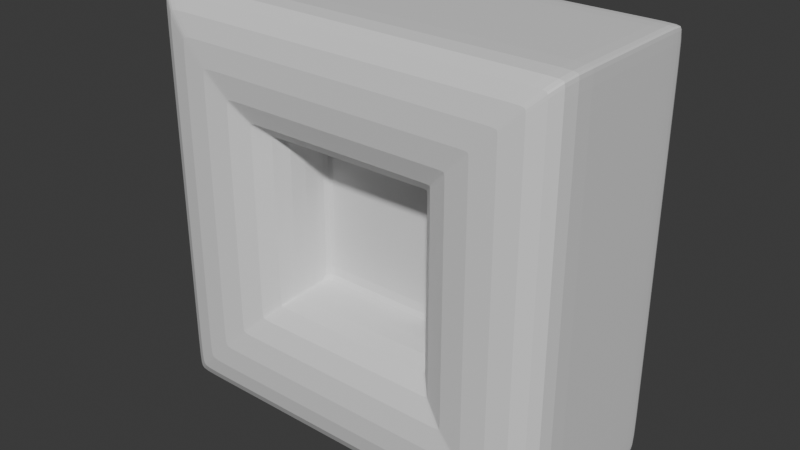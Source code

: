 # Source: ArrowsShooter.blend  (saved by Blender 5.1.29; exported with 4.5.12 LTS)
import bpy
from mathutils import Matrix  # noqa: F401  (used for matrix-valued properties, if any)

bpy.ops.wm.read_factory_settings(use_empty=True)
scene = bpy.context.scene
scene.name = 'Scene'

# ---- collections
col_collection = bpy.data.collections.new('Collection'); scene.collection.children.link(col_collection)

# ---- materials (node trees are filled in below, after node groups)
mat_material = bpy.data.materials.new('Material')
mat_material.alpha_threshold = 0.0
mat_material.use_backface_culling_lightprobe_volume = False
mat_material.roughness = 0.5
mat_material.line_color = (0.0, 0.0, 0.0, 1.0)

# ---- material node trees
mat_material.use_nodes = True; mat_material.node_tree.nodes.clear()
_N = mat_material.node_tree.nodes; _L = mat_material.node_tree.links
n0 = _N.new('ShaderNodeOutputMaterial'); n0.name = 'Material Output'; n0.location = (200, 100)
n1 = _N.new('ShaderNodeBsdfPrincipled'); n1.name = 'Principled BSDF'; n1.location = (-200, 100)
_L.new(n1.outputs[0], n0.inputs[0])
n0.is_active_output = True

# ---- world
world_world = bpy.data.worlds.new('World'); scene.world = world_world
world_world.use_nodes = True; world_world.node_tree.nodes.clear()
_N = world_world.node_tree.nodes; _L = world_world.node_tree.links
n0 = _N.new('ShaderNodeOutputWorld'); n0.name = 'World Output'; n0.location = (200, 100)
n1 = _N.new('ShaderNodeBackground'); n1.name = 'Background'; n1.location = (-200, 100)
n1.inputs[0].default_value = (0.05088, 0.05088, 0.05088, 1.0)
_L.new(n1.outputs[0], n0.inputs[0])
n0.is_active_output = True
world_world.color = (0.05088, 0.05088, 0.05088)
world_world.sun_shadow_jitter_overblur = 0.0

# ---- meshes
me_cube = bpy.data.meshes.new('Cube')
me_cube.from_pydata([(0.1647, -0.4142, 0.3728), (0.1647, -0.4142, -0.3728), (-0.5808, -0.4142, 0.3728), (-0.5808, -0.4142, -0.3728), (0.792, 0.5202, 1.0), (0.792, 0.5202, -1.0), (-1.208, 0.5202, 1.0), (-1.208, 0.5202, -1.0), (0.792, -0.4142, 1.0), (0.792, -0.4142, -1.0), (-1.208, -0.4142, 1.0), (-1.208, -0.4142, -1.0), (0.1647, -0.01074, 0.3728), (0.1647, -0.01074, -0.3728), (-0.5808, -0.01074, 0.3728), (-0.5808, -0.01074, -0.3728), (-1.145, 0.5202, -1.0), (-1.145, -0.4142, 1.0), (-1.145, 0.5202, 1.0), (-1.145, -0.4142, -1.0), (-0.5575, -0.4142, 0.3728), (-0.5575, -0.4142, -0.3728), (-0.5575, -0.01074, 0.3728), (-0.5575, -0.01074, -0.3728), (0.7775, 0.5202, 1.0), (0.7775, -0.4142, -1.0), (0.1593, -0.4142, -0.3728), (0.1593, -0.01074, -0.3728), (0.7775, 0.5202, -1.0), (0.7775, -0.4142, 1.0), (0.1593, -0.4142, 0.3728), (0.1593, -0.01074, 0.3728), (0.792, 0.3622, -1.0), (-1.208, 0.3622, 1.0), (-1.208, 0.3622, -1.0), (0.792, 0.3622, 1.0), (-1.145, 0.3622, -1.0), (-1.145, 0.3622, 1.0), (0.7775, 0.3622, 1.0), (0.7775, 0.3622, -1.0), (-1.208, -0.1987, -1.0), (0.792, -0.1987, 1.0), (-1.145, -0.1987, 1.0), (0.7775, -0.1987, 1.0), (0.792, -0.1987, -1.0), (-1.208, -0.1987, 1.0), (-1.145, -0.1987, -1.0), (0.7775, -0.1987, -1.0), (-0.184, 0.5202, -1.0), (-0.184, -0.4142, 1.0), (-0.1991, -0.4142, 0.3728), (-0.1991, -0.01074, 0.3728), (-0.184, 0.5202, 1.0), (-0.184, -0.4142, -1.0), (-0.1991, -0.4142, -0.3728), (-0.1991, -0.01074, -0.3728), (-0.184, 0.3622, 1.0), (-0.184, 0.3622, -1.0), (-0.184, -0.1987, 1.0), (-0.184, -0.1987, -1.0), (0.792, -0.4142, 0.9203), (-1.208, 0.5202, 0.9203), (-1.208, -0.4142, 0.9203), (0.792, 0.5202, 0.9203), (0.1647, -0.4142, 0.343), (-0.5808, -0.4142, 0.343), (0.1647, -0.01074, 0.343), (-0.5808, -0.01074, 0.343), (-0.5575, -0.01074, 0.343), (-1.145, 0.5202, 0.9203), (0.1593, -0.01074, 0.343), (0.7775, 0.5202, 0.9203), (0.792, 0.3622, 0.9203), (-1.208, 0.3622, 0.9203), (-1.208, -0.1987, 0.9203), (0.792, -0.1987, 0.9203), (-0.184, 0.5202, 0.9203), (-0.1991, -0.01074, 0.343), (0.792, -0.4142, -0.901), (-1.208, -0.4142, -0.901), (0.792, 0.5202, -0.901), (0.1647, -0.4142, -0.3358), (-0.5808, -0.4142, -0.3358), (0.1647, -0.01074, -0.3358), (-0.5808, -0.01074, -0.3358), (-0.5575, -0.01074, -0.3358), (-1.145, 0.5202, -0.901), (0.1593, -0.01074, -0.3358), (0.7775, 0.5202, -0.901), (0.792, 0.3622, -0.901), (-1.208, 0.3622, -0.901), (-1.208, -0.1987, -0.901), (0.792, -0.1987, -0.901), (-0.184, 0.5202, -0.901), (-0.1991, -0.01074, -0.3358), (-1.208, 0.5202, -0.901)], [], [(37, 18, 6, 33), (73, 33, 6, 61), (71, 24, 4, 63), (46, 19, 11, 40), (20, 2, 14, 22), (75, 41, 8, 60), (81, 1, 9, 78), (65, 2, 10, 62), (30, 0, 8, 29), (21, 3, 11, 19), (68, 22, 14, 67), (64, 0, 12, 66), (26, 1, 13, 27), (82, 3, 15, 84), (3, 21, 23, 15), (77, 51, 22, 68), (54, 21, 19, 53), (2, 20, 17, 10), (50, 20, 22, 51), (59, 53, 19, 46), (61, 6, 18, 69), (56, 52, 18, 37), (35, 4, 24, 38), (44, 9, 25, 47), (0, 30, 31, 12), (1, 26, 25, 9), (66, 12, 31, 70), (54, 26, 27, 55), (50, 30, 29, 49), (76, 52, 24, 71), (5, 32, 39, 28), (41, 35, 38, 43), (58, 56, 37, 42), (48, 57, 36, 16), (63, 4, 35, 72), (16, 36, 34, 7), (74, 45, 33, 73), (42, 37, 33, 45), (17, 42, 45, 10), (62, 10, 45, 74), (49, 58, 42, 17), (8, 41, 43, 29), (32, 44, 47, 39), (57, 59, 46, 36), (72, 35, 41, 75), (36, 46, 40, 34), (39, 47, 59, 57), (29, 43, 58, 49), (28, 39, 57, 48), (43, 38, 56, 58), (69, 18, 52, 76), (20, 50, 49, 17), (21, 54, 55, 23), (38, 24, 52, 56), (47, 25, 53, 59), (30, 50, 51, 31), (26, 54, 53, 25), (70, 31, 51, 77), (87, 70, 77, 94), (86, 69, 76, 93), (89, 72, 75, 92), (79, 62, 74, 91), (91, 74, 73, 90), (80, 63, 72, 89), (93, 76, 71, 88), (83, 66, 70, 87), (95, 61, 69, 86), (94, 77, 68, 85), (2, 65, 67, 14), (81, 64, 66, 83), (85, 68, 67, 84), (82, 65, 62, 79), (0, 64, 60, 8), (92, 75, 60, 78), (88, 71, 63, 80), (90, 73, 61, 95), (34, 90, 95, 7), (28, 88, 80, 5), (44, 92, 78, 9), (3, 82, 79, 11), (23, 85, 84, 15), (1, 81, 83, 13), (55, 94, 85, 23), (7, 95, 86, 16), (13, 83, 87, 27), (48, 93, 88, 28), (5, 80, 89, 32), (40, 91, 90, 34), (11, 79, 91, 40), (32, 89, 92, 44), (16, 86, 93, 48), (27, 87, 94, 55), (65, 82, 84, 67), (64, 81, 78, 60)])
_uv = me_cube.uv_layers.new(name='UVMap')
_uv.uv.foreach_set('vector', [0.8327, 0.7422, 0.875, 0.7422, 0.875, 0.75, 0.8327, 0.75, 0.615, 0.9577, 0.625, 0.9577, 0.625, 1.0, 0.615, 1.0, 0.615, 0.2482, 0.625, 0.2482, 0.625, 0.25, 0.615, 0.25, 0.3173, 0.7422, 0.375, 0.7422, 0.375, 0.75, 0.3173, 0.75, 0.5305, 0.6536, 0.5305, 0.6555, 0.5305, 0.6555, 0.5305, 0.6536, 0.615, 0.4423, 0.625, 0.4423, 0.625, 0.5, 0.615, 0.5, 0.4725, 0.5945, 0.4695, 0.5945, 0.375, 0.5, 0.3874, 0.5, 0.5281, 0.6555, 0.5305, 0.6555, 0.625, 0.75, 0.615, 0.75, 0.5305, 0.5949, 0.5305, 0.5945, 0.625, 0.5, 0.625, 0.5018, 0.4695, 0.6536, 0.4695, 0.6555, 0.375, 0.75, 0.375, 0.7422, 0.5281, 0.6536, 0.5305, 0.6536, 0.5305, 0.6555, 0.5281, 0.6555, 0.5281, 0.5945, 0.5305, 0.5945, 0.5305, 0.5945, 0.5281, 0.5945, 0.4695, 0.5949, 0.4695, 0.5945, 0.4695, 0.5945, 0.4695, 0.5949, 0.4725, 0.6555, 0.4695, 0.6555, 0.4695, 0.6555, 0.4725, 0.6555, 0.4695, 0.6555, 0.4695, 0.6536, 0.4695, 0.6536, 0.4695, 0.6555, 0.5281, 0.6243, 0.5305, 0.6243, 0.5305, 0.6536, 0.5281, 0.6536, 0.4695, 0.6243, 0.4695, 0.6536, 0.375, 0.7422, 0.375, 0.622, 0.5305, 0.6555, 0.5305, 0.6536, 0.625, 0.7422, 0.625, 0.75, 0.5305, 0.6243, 0.5305, 0.6536, 0.5305, 0.6536, 0.5305, 0.6243, 0.3173, 0.622, 0.375, 0.622, 0.375, 0.7422, 0.3173, 0.7422, 0.615, 0.0, 0.625, 0.0, 0.625, 0.007816, 0.615, 0.007816, 0.8327, 0.622, 0.875, 0.622, 0.875, 0.7422, 0.8327, 0.7422, 0.8327, 0.5, 0.875, 0.5, 0.875, 0.5018, 0.8327, 0.5018, 0.3173, 0.5, 0.375, 0.5, 0.375, 0.5018, 0.3173, 0.5018, 0.5305, 0.5945, 0.5305, 0.5949, 0.5305, 0.5949, 0.5305, 0.5945, 0.4695, 0.5945, 0.4695, 0.5949, 0.375, 0.5018, 0.375, 0.5, 0.5281, 0.5945, 0.5305, 0.5945, 0.5305, 0.5949, 0.5281, 0.5949, 0.4695, 0.6243, 0.4695, 0.5949, 0.4695, 0.5949, 0.4695, 0.6243, 0.5305, 0.6243, 0.5305, 0.5949, 0.625, 0.5018, 0.625, 0.622, 0.615, 0.128, 0.625, 0.128, 0.625, 0.2482, 0.615, 0.2482, 0.125, 0.5, 0.1673, 0.5, 0.1673, 0.5018, 0.125, 0.5018, 0.6827, 0.5, 0.8327, 0.5, 0.8327, 0.5018, 0.6827, 0.5018, 0.6827, 0.622, 0.8327, 0.622, 0.8327, 0.7422, 0.6827, 0.7422, 0.125, 0.622, 0.1673, 0.622, 0.1673, 0.7422, 0.125, 0.7422, 0.615, 0.25, 0.625, 0.25, 0.625, 0.2923, 0.615, 0.2923, 0.125, 0.7422, 0.1673, 0.7422, 0.1673, 0.75, 0.125, 0.75, 0.615, 0.8077, 0.625, 0.8077, 0.625, 0.9577, 0.615, 0.9577, 0.6827, 0.7422, 0.8327, 0.7422, 0.8327, 0.75, 0.6827, 0.75, 0.625, 0.7422, 0.6827, 0.7422, 0.6827, 0.75, 0.625, 0.75, 0.615, 0.75, 0.625, 0.75, 0.625, 0.8077, 0.615, 0.8077, 0.625, 0.622, 0.6827, 0.622, 0.6827, 0.7422, 0.625, 0.7422, 0.625, 0.5, 0.6827, 0.5, 0.6827, 0.5018, 0.625, 0.5018, 0.1673, 0.5, 0.3173, 0.5, 0.3173, 0.5018, 0.1673, 0.5018, 0.1673, 0.622, 0.3173, 0.622, 0.3173, 0.7422, 0.1673, 0.7422, 0.615, 0.2923, 0.625, 0.2923, 0.625, 0.4423, 0.615, 0.4423, 0.1673, 0.7422, 0.3173, 0.7422, 0.3173, 0.75, 0.1673, 0.75, 0.1673, 0.5018, 0.3173, 0.5018, 0.3173, 0.622, 0.1673, 0.622, 0.625, 0.5018, 0.6827, 0.5018, 0.6827, 0.622, 0.625, 0.622, 0.125, 0.5018, 0.1673, 0.5018, 0.1673, 0.622, 0.125, 0.622, 0.6827, 0.5018, 0.8327, 0.5018, 0.8327, 0.622, 0.6827, 0.622, 0.615, 0.007816, 0.625, 0.007816, 0.625, 0.128, 0.615, 0.128, 0.5305, 0.6536, 0.5305, 0.6243, 0.625, 0.622, 0.625, 0.7422, 0.4695, 0.6536, 0.4695, 0.6243, 0.4695, 0.6243, 0.4695, 0.6536, 0.8327, 0.5018, 0.875, 0.5018, 0.875, 0.622, 0.8327, 0.622, 0.3173, 0.5018, 0.375, 0.5018, 0.375, 0.622, 0.3173, 0.622, 0.5305, 0.5949, 0.5305, 0.6243, 0.5305, 0.6243, 0.5305, 0.5949, 0.4695, 0.5949, 0.4695, 0.6243, 0.375, 0.622, 0.375, 0.5018, 0.5281, 0.5949, 0.5305, 0.5949, 0.5305, 0.6243, 0.5281, 0.6243, 0.4725, 0.5949, 0.5281, 0.5949, 0.5281, 0.6243, 0.4725, 0.6243, 0.3874, 0.007816, 0.615, 0.007816, 0.615, 0.128, 0.3874, 0.128, 0.3874, 0.2923, 0.615, 0.2923, 0.615, 0.4423, 0.3874, 0.4423, 0.3874, 0.75, 0.615, 0.75, 0.615, 0.8077, 0.3874, 0.8077, 0.3874, 0.8077, 0.615, 0.8077, 0.615, 0.9577, 0.3874, 0.9577, 0.3874, 0.25, 0.615, 0.25, 0.615, 0.2923, 0.3874, 0.2923, 0.3874, 0.128, 0.615, 0.128, 0.615, 0.2482, 0.3874, 0.2482, 0.4725, 0.5945, 0.5281, 0.5945, 0.5281, 0.5949, 0.4725, 0.5949, 0.3874, 0.0, 0.615, 0.0, 0.615, 0.007816, 0.3874, 0.007816, 0.4725, 0.6243, 0.5281, 0.6243, 0.5281, 0.6536, 0.4725, 0.6536, 0.5305, 0.6555, 0.5281, 0.6555, 0.5281, 0.6555, 0.5305, 0.6555, 0.4725, 0.5945, 0.5281, 0.5945, 0.5281, 0.5945, 0.4725, 0.5945, 0.4725, 0.6536, 0.5281, 0.6536, 0.5281, 0.6555, 0.4725, 0.6555, 0.4725, 0.6555, 0.5281, 0.6555, 0.615, 0.75, 0.3874, 0.75, 0.5305, 0.5945, 0.5281, 0.5945, 0.615, 0.5, 0.625, 0.5, 0.3874, 0.4423, 0.615, 0.4423, 0.615, 0.5, 0.3874, 0.5, 0.3874, 0.2482, 0.615, 0.2482, 0.615, 0.25, 0.3874, 0.25, 0.3874, 0.9577, 0.615, 0.9577, 0.615, 1.0, 0.3874, 1.0, 0.375, 0.9577, 0.3874, 0.9577, 0.3874, 1.0, 0.375, 1.0, 0.375, 0.2482, 0.3874, 0.2482, 0.3874, 0.25, 0.375, 0.25, 0.375, 0.4423, 0.3874, 0.4423, 0.3874, 0.5, 0.375, 0.5, 0.4695, 0.6555, 0.4725, 0.6555, 0.3874, 0.75, 0.375, 0.75, 0.4695, 0.6536, 0.4725, 0.6536, 0.4725, 0.6555, 0.4695, 0.6555, 0.4695, 0.5945, 0.4725, 0.5945, 0.4725, 0.5945, 0.4695, 0.5945, 0.4695, 0.6243, 0.4725, 0.6243, 0.4725, 0.6536, 0.4695, 0.6536, 0.375, 0.0, 0.3874, 0.0, 0.3874, 0.007816, 0.375, 0.007816, 0.4695, 0.5945, 0.4725, 0.5945, 0.4725, 0.5949, 0.4695, 0.5949, 0.375, 0.128, 0.3874, 0.128, 0.3874, 0.2482, 0.375, 0.2482, 0.375, 0.25, 0.3874, 0.25, 0.3874, 0.2923, 0.375, 0.2923, 0.375, 0.8077, 0.3874, 0.8077, 0.3874, 0.9577, 0.375, 0.9577, 0.375, 0.75, 0.3874, 0.75, 0.3874, 0.8077, 0.375, 0.8077, 0.375, 0.2923, 0.3874, 0.2923, 0.3874, 0.4423, 0.375, 0.4423, 0.375, 0.007816, 0.3874, 0.007816, 0.3874, 0.128, 0.375, 0.128, 0.4695, 0.5949, 0.4725, 0.5949, 0.4725, 0.6243, 0.4695, 0.6243, 0.5281, 0.6555, 0.4725, 0.6555, 0.4725, 0.6555, 0.5281, 0.6555, 0.5281, 0.5945, 0.4725, 0.5945, 0.3874, 0.5, 0.615, 0.5])
me_cube.materials.append(mat_material)
me_cube.use_mirror_vertex_groups = False
me_cube.update()

# ---- objects
ob_cube = bpy.data.objects.new('Cube', me_cube)

# ---- transforms, parenting, visibility, modifiers, constraints
ob_cube.location = (0.0, 0.0, 0.0)
ob_cube.lock_rotations_4d = False
ob_cube.empty_display_type = 'ARROWS'
ob_cube.lineart.crease_threshold = 0.0
_m = ob_cube.modifiers.new('Subdivision', 'SUBSURF')
_m.levels = 3

# ---- collection membership
col_collection.objects.link(ob_cube)

# ---- scene / render settings (as saved in the file)
scene.frame_start = 1; scene.frame_end = 250; scene.frame_set(1)
scene.render.engine = 'BLENDER_EEVEE_NEXT'
scene.render.bake_bias = 0.0
scene.render.bake_samples = 0
scene.cycles.sampling_pattern = 'TABULATED_SOBOL'
scene.eevee.use_volume_custom_range = False
bpy.context.view_layer.update()

# ---- added for rendering (the .blend has no active camera and no usable light): camera, sun
cam_auto = bpy.data.cameras.new('AutoCamera')
cam_auto.lens = 50.0
cam_auto.sensor_width = 36.0
cam_auto.clip_end = 1000.0
ob_auto_camera = bpy.data.objects.new('AutoCamera', cam_auto)
scene.collection.objects.link(ob_auto_camera)
ob_auto_camera.location = (2.54802, -3.25422, 2.20482)
ob_auto_camera.rotation_euler = (1.09748, -7.21219e-08, 0.694738)
scene.camera = ob_auto_camera
light_auto_sun = bpy.data.lights.new('AutoSun', 'SUN')
light_auto_sun.energy = 3.0
light_auto_sun.angle = 0.0523599
ob_auto_sun = bpy.data.objects.new('AutoSun', light_auto_sun)
scene.collection.objects.link(ob_auto_sun)
ob_auto_sun.rotation_euler = (0.872665, 0.174533, 0.523599)
bpy.context.view_layer.update()
